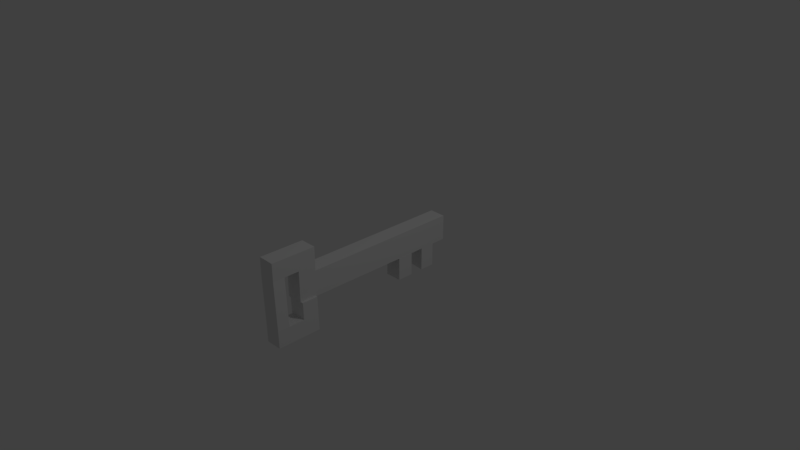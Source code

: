 # Source: Key.blend  (saved by Blender 2.79.0; exported with 4.5.12 LTS)
import bpy
from mathutils import Matrix  # noqa: F401  (used for matrix-valued properties, if any)

bpy.ops.wm.read_factory_settings(use_empty=True)
scene = bpy.context.scene
scene.name = 'Scene'

# ---- collections
col_collection_1 = bpy.data.collections.new('Collection 1'); scene.collection.children.link(col_collection_1)

# ---- materials (node trees are filled in below, after node groups)
mat_material = bpy.data.materials.new('Material')
mat_material.alpha_threshold = 0.0
mat_material.use_transparent_shadow = False
mat_material.roughness = 0.5
mat_material.line_color = (0.0, 0.0, 0.0, 1.0)

# ---- material node trees

# ---- world
world_world = bpy.data.worlds.new('World'); scene.world = world_world
world_world.color = (0.05088, 0.05088, 0.05088)
world_world.use_sun_shadow = False
world_world.sun_shadow_jitter_overblur = 0.0
world_world.cycles.sampling_method = 'MANUAL'

# ---- cameras
cam_camera = bpy.data.cameras.new('Camera')
cam_camera.clip_end = 100.0
cam_camera.lens = 35.0
cam_camera.sensor_width = 32.0
cam_camera.sensor_height = 18.0
cam_camera.ortho_scale = 7.314
cam_camera.dof.focus_distance = 0.0
cam_camera.dof.aperture_fstop = 128.0

# ---- lights
light_lamp = bpy.data.lights.new('Lamp', 'POINT')
light_lamp.transmission_factor = 0.0
light_lamp.cutoff_distance = 30.0
light_lamp.energy = 100.0
light_lamp.shadow_buffer_clip_start = 1.001
light_lamp.shadow_soft_size = 0.1
light_lamp.shadow_maximum_resolution = 0.006
light_lamp.use_absolute_resolution = True

# ---- meshes
me_cube = bpy.data.meshes.new('Cube')
me_cube.from_pydata([(1.0, 1.0, -1.0), (1.0, -1.0, -1.0), (-1.0, -1.0, -1.0), (-1.0, 1.0, -1.0), (1.0, 1.0, 1.0), (1.0, -1.0, 1.0), (-1.0, -1.0, 1.0), (-1.0, 1.0, 1.0), (1.005, 0.3277, -1.001), (-0.9953, 0.3241, -1.001), (-0.9953, 0.5149, -1.001), (1.005, 0.5122, -1.001), (-1.0, 0.6806, -1.0), (1.0, 0.6652, -1.0), (-1.0, 0.8465, -1.0), (1.0, 0.8352, -1.0), (1.005, 0.5122, -2.248), (1.005, 0.3277, -2.248), (-0.9953, 0.3241, -2.248), (-0.9953, 0.5149, -2.248), (1.0, 0.8352, -2.273), (1.0, 0.6652, -2.273), (-1.0, 0.6806, -2.273), (-1.0, 0.8465, -2.273), (1.005, 0.5122, -2.822), (1.005, 0.3277, -2.822), (-0.9953, 0.3241, -2.822), (-0.9953, 0.5149, -2.822), (1.0, 0.8352, -2.818), (1.0, 0.6652, -2.818), (-1.0, 0.6806, -2.818), (-1.0, 0.8465, -2.818), (1.001, -0.7996, -1.0), (-0.9992, -0.7842, -1.0), (1.0, -0.7995, 1.0), (-1.0, -0.8024, 1.0), (1.0, -0.7995, 2.834), (1.0, -1.0, 2.834), (-1.0, -1.0, 2.834), (-1.0, -0.8024, 2.834), (1.0, -1.0, 1.465), (-1.0, -1.0, 1.427), (1.0, -1.304, 2.834), (-1.0, -1.304, 2.834), (1.0, -1.304, 1.465), (-1.0, -1.304, 1.427), (1.0, -1.169, 1.465), (-1.0, -1.171, 1.427), (1.396, -1.312, -2.236), (-0.6044, -1.312, -2.274), (1.396, -1.177, -2.236), (-0.6044, -1.179, -2.274), (-1.0, -0.5654, 1.0), (-0.9993, -0.8055, -1.0), (1.455, -1.312, -3.551), (-0.5448, -1.312, -3.589), (1.455, -1.177, -3.551), (-0.5448, -1.179, -3.589), (1.362, -0.8137, -2.237), (-0.6377, -0.8153, -2.275), (1.422, -0.8137, -3.552), (-0.5781, -0.8153, -3.59), (-0.6195, -1.014, -2.274), (1.38, -1.008, -2.236), (-0.6207, -1.001, -2.274), (1.379, -0.9952, -2.236), (1.303, -0.8137, -0.9285), (-0.697, -0.8153, -0.9665), (-0.68, -1.001, -0.9661), (1.32, -0.9952, -0.9282)], [], [(34, 35, 39, 36), (0, 4, 34, 5, 1, 32, 8, 11, 13, 15), (1, 5, 6, 2), (53, 52, 7, 3, 14, 12, 10, 9, 33), (4, 0, 3, 7), (10, 11, 16, 19), (13, 11, 10, 12), (13, 12, 22, 21), (0, 15, 14, 3), (18, 19, 27, 26), (9, 10, 19, 18), (8, 9, 18, 17), (11, 8, 17, 16), (23, 20, 28, 31), (14, 15, 20, 23), (12, 14, 23, 22), (15, 13, 21, 20), (24, 25, 26, 27), (16, 17, 25, 24), (19, 16, 24, 27), (17, 18, 26, 25), (28, 29, 30, 31), (21, 22, 30, 29), (22, 23, 31, 30), (20, 21, 29, 28), (4, 7, 52, 35, 34), (36, 39, 38, 37), (37, 38, 43, 42), (5, 34, 36, 37, 40), (35, 6, 41, 38, 39), (6, 5, 40, 41), (45, 44, 42, 43), (44, 45, 49, 48), (40, 37, 42, 44, 46), (38, 41, 47, 45, 43), (41, 40, 46, 47), (49, 51, 57, 55), (47, 46, 50, 51), (46, 44, 48, 50), (45, 47, 51, 49), (2, 6, 35, 52, 53), (57, 56, 54, 55), (48, 49, 55, 54), (57, 51, 62, 64, 59, 61), (50, 48, 54, 56), (59, 58, 60, 61), (50, 56, 60, 58, 65, 63), (64, 65, 69, 68), (56, 57, 61, 60), (51, 50, 63, 62), (62, 63, 65, 64), (68, 69, 66, 67), (58, 59, 67, 66), (65, 58, 66, 69), (59, 64, 68, 67)])
me_cube.materials.append(mat_material)
me_cube.use_remesh_preserve_volume = False
me_cube.use_remesh_preserve_attributes = False
me_cube.use_mirror_vertex_groups = False
me_cube.update()

# ---- objects
ob_cube = bpy.data.objects.new('Cube', me_cube)
ob_lamp = bpy.data.objects.new('Lamp', light_lamp)
ob_camera = bpy.data.objects.new('Camera', cam_camera)

# ---- transforms, parenting, visibility, modifiers, constraints
ob_cube.location = (0.04341, -0.01684, 0.02488)
ob_cube.scale = (0.114, 1.219, 0.1763)
ob_cube.lock_rotations_4d = False
ob_cube.empty_display_type = 'ARROWS'
ob_cube.lineart.crease_threshold = 0.0
ob_lamp.location = (4.076, 1.005, 5.904)
ob_lamp.rotation_euler = (0.6503, 0.05522, 1.866)
ob_lamp.lock_rotations_4d = False
ob_lamp.empty_display_type = 'ARROWS'
ob_lamp.color = (0.0, 0.0, 0.0, 0.0)
ob_lamp.lineart.crease_threshold = 0.0
ob_camera.location = (7.481, -6.508, 5.344)
ob_camera.rotation_euler = (1.109, 0.0, 0.8149)
ob_camera.lock_rotations_4d = False
ob_camera.empty_display_type = 'ARROWS'
ob_camera.color = (0.0, 0.0, 0.0, 0.0)
ob_camera.display_type = 'WIRE'
ob_camera.lineart.crease_threshold = 0.0

# ---- collection membership
col_collection_1.objects.link(ob_cube)
col_collection_1.objects.link(ob_lamp)
col_collection_1.objects.link(ob_camera)

# ---- scene / render settings (as saved in the file)
scene.camera = ob_camera
scene.frame_start = 1; scene.frame_end = 250; scene.frame_set(211)
scene.render.engine = 'BLENDER_EEVEE_NEXT'
scene.render.resolution_percentage = 50
scene.render.dither_intensity = 0.0
scene.cycles.use_denoising = False
scene.cycles.samples = 128
scene.cycles.sampling_pattern = 'TABULATED_SOBOL'
scene.cycles.use_adaptive_sampling = False
scene.cycles.use_light_tree = False
scene.cycles.blur_glossy = 0.0
scene.cycles.sample_clamp_indirect = 0.0
scene.view_settings.view_transform = 'Standard'
bpy.context.view_layer.update()
